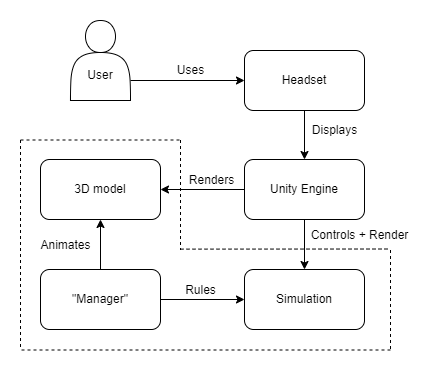

The diagram above was exported from draw.io. Its source (the exported page's mxGraphModel, read from the mxfile embedded in the PNG):
<mxGraphModel dx="782" dy="507" grid="1" gridSize="10" guides="1" tooltips="1" connect="1" arrows="1" fold="1" page="1" pageScale="1" pageWidth="827" pageHeight="1169" math="0" shadow="0">
  <root>
    <mxCell id="0" />
    <mxCell id="1" parent="0" />
    <mxCell id="Fooz27rAyYZ0tB2IdAOx-21" style="edgeStyle=orthogonalEdgeStyle;rounded=0;orthogonalLoop=1;jettySize=auto;html=1;exitX=1;exitY=0.75;exitDx=0;exitDy=0;" parent="1" source="Fooz27rAyYZ0tB2IdAOx-1" target="Fooz27rAyYZ0tB2IdAOx-2" edge="1">
      <mxGeometry relative="1" as="geometry" />
    </mxCell>
    <mxCell id="Fooz27rAyYZ0tB2IdAOx-1" value="&lt;br&gt;&lt;br&gt;User" style="shape=actor;whiteSpace=wrap;html=1;" parent="1" vertex="1">
      <mxGeometry x="267" y="419" width="60" height="80" as="geometry" />
    </mxCell>
    <mxCell id="Fooz27rAyYZ0tB2IdAOx-22" style="edgeStyle=orthogonalEdgeStyle;rounded=0;orthogonalLoop=1;jettySize=auto;html=1;exitX=0.5;exitY=1;exitDx=0;exitDy=0;entryX=0.5;entryY=0;entryDx=0;entryDy=0;" parent="1" source="Fooz27rAyYZ0tB2IdAOx-2" target="Fooz27rAyYZ0tB2IdAOx-3" edge="1">
      <mxGeometry relative="1" as="geometry" />
    </mxCell>
    <mxCell id="Fooz27rAyYZ0tB2IdAOx-2" value="Headset" style="rounded=1;whiteSpace=wrap;html=1;" parent="1" vertex="1">
      <mxGeometry x="441" y="449" width="120" height="60" as="geometry" />
    </mxCell>
    <mxCell id="Fooz27rAyYZ0tB2IdAOx-23" style="edgeStyle=orthogonalEdgeStyle;rounded=0;orthogonalLoop=1;jettySize=auto;html=1;exitX=0.5;exitY=1;exitDx=0;exitDy=0;entryX=0.5;entryY=0;entryDx=0;entryDy=0;" parent="1" source="Fooz27rAyYZ0tB2IdAOx-3" target="Fooz27rAyYZ0tB2IdAOx-4" edge="1">
      <mxGeometry relative="1" as="geometry" />
    </mxCell>
    <mxCell id="Fooz27rAyYZ0tB2IdAOx-24" style="edgeStyle=orthogonalEdgeStyle;rounded=0;orthogonalLoop=1;jettySize=auto;html=1;exitX=0;exitY=0.5;exitDx=0;exitDy=0;entryX=1;entryY=0.5;entryDx=0;entryDy=0;" parent="1" source="Fooz27rAyYZ0tB2IdAOx-3" target="Fooz27rAyYZ0tB2IdAOx-6" edge="1">
      <mxGeometry relative="1" as="geometry" />
    </mxCell>
    <mxCell id="Fooz27rAyYZ0tB2IdAOx-3" value="Unity Engine" style="rounded=1;whiteSpace=wrap;html=1;" parent="1" vertex="1">
      <mxGeometry x="441" y="558" width="120" height="60" as="geometry" />
    </mxCell>
    <mxCell id="Fooz27rAyYZ0tB2IdAOx-4" value="Simulation" style="rounded=1;whiteSpace=wrap;html=1;" parent="1" vertex="1">
      <mxGeometry x="441" y="668" width="120" height="60" as="geometry" />
    </mxCell>
    <mxCell id="Fooz27rAyYZ0tB2IdAOx-25" style="edgeStyle=orthogonalEdgeStyle;rounded=0;orthogonalLoop=1;jettySize=auto;html=1;exitX=0.5;exitY=0;exitDx=0;exitDy=0;entryX=0.5;entryY=1;entryDx=0;entryDy=0;" parent="1" source="Fooz27rAyYZ0tB2IdAOx-5" target="Fooz27rAyYZ0tB2IdAOx-6" edge="1">
      <mxGeometry relative="1" as="geometry" />
    </mxCell>
    <mxCell id="Fooz27rAyYZ0tB2IdAOx-26" style="edgeStyle=orthogonalEdgeStyle;rounded=0;orthogonalLoop=1;jettySize=auto;html=1;exitX=1;exitY=0.5;exitDx=0;exitDy=0;entryX=0;entryY=0.5;entryDx=0;entryDy=0;" parent="1" source="Fooz27rAyYZ0tB2IdAOx-5" target="Fooz27rAyYZ0tB2IdAOx-4" edge="1">
      <mxGeometry relative="1" as="geometry" />
    </mxCell>
    <mxCell id="Fooz27rAyYZ0tB2IdAOx-5" value="&quot;Manager&quot;" style="rounded=1;whiteSpace=wrap;html=1;strokeColor=default;" parent="1" vertex="1">
      <mxGeometry x="237" y="668" width="120" height="60" as="geometry" />
    </mxCell>
    <mxCell id="Fooz27rAyYZ0tB2IdAOx-6" value="3D model" style="rounded=1;whiteSpace=wrap;html=1;" parent="1" vertex="1">
      <mxGeometry x="237" y="558" width="120" height="60" as="geometry" />
    </mxCell>
    <mxCell id="Fooz27rAyYZ0tB2IdAOx-7" value="Uses" style="text;html=1;align=center;verticalAlign=middle;resizable=0;points=[];autosize=1;strokeColor=none;fillColor=none;" parent="1" vertex="1">
      <mxGeometry x="367" y="459" width="40" height="20" as="geometry" />
    </mxCell>
    <mxCell id="Fooz27rAyYZ0tB2IdAOx-8" value="Renders" style="text;html=1;align=center;verticalAlign=middle;resizable=0;points=[];autosize=1;strokeColor=none;fillColor=none;" parent="1" vertex="1">
      <mxGeometry x="378" y="569" width="60" height="20" as="geometry" />
    </mxCell>
    <mxCell id="Fooz27rAyYZ0tB2IdAOx-9" value="Displays" style="text;html=1;align=center;verticalAlign=middle;resizable=0;points=[];autosize=1;strokeColor=none;fillColor=none;" parent="1" vertex="1">
      <mxGeometry x="501" y="519" width="60" height="20" as="geometry" />
    </mxCell>
    <mxCell id="Fooz27rAyYZ0tB2IdAOx-10" value="Controls + Render" style="text;html=1;align=center;verticalAlign=middle;resizable=0;points=[];autosize=1;strokeColor=none;fillColor=none;" parent="1" vertex="1">
      <mxGeometry x="501" y="624" width="110" height="20" as="geometry" />
    </mxCell>
    <mxCell id="Fooz27rAyYZ0tB2IdAOx-11" value="Rules" style="text;html=1;align=center;verticalAlign=middle;resizable=0;points=[];autosize=1;strokeColor=none;fillColor=none;" parent="1" vertex="1">
      <mxGeometry x="372" y="678.5" width="50" height="20" as="geometry" />
    </mxCell>
    <mxCell id="Fooz27rAyYZ0tB2IdAOx-12" value="Animates" style="text;html=1;align=center;verticalAlign=middle;resizable=0;points=[];autosize=1;strokeColor=none;fillColor=none;" parent="1" vertex="1">
      <mxGeometry x="227" y="634" width="70" height="20" as="geometry" />
    </mxCell>
    <mxCell id="Fooz27rAyYZ0tB2IdAOx-27" value="" style="endArrow=none;dashed=1;html=1;rounded=0;" parent="1" edge="1">
      <mxGeometry width="50" height="50" relative="1" as="geometry">
        <mxPoint x="217" y="538.5" as="sourcePoint" />
        <mxPoint x="377" y="538.5" as="targetPoint" />
      </mxGeometry>
    </mxCell>
    <mxCell id="Fooz27rAyYZ0tB2IdAOx-28" value="" style="endArrow=none;dashed=1;html=1;rounded=0;" parent="1" edge="1">
      <mxGeometry width="50" height="50" relative="1" as="geometry">
        <mxPoint x="217.0000000000001" y="538.5" as="sourcePoint" />
        <mxPoint x="217" y="748.5" as="targetPoint" />
      </mxGeometry>
    </mxCell>
    <mxCell id="Fooz27rAyYZ0tB2IdAOx-29" value="" style="endArrow=none;dashed=1;html=1;rounded=0;" parent="1" edge="1">
      <mxGeometry width="50" height="50" relative="1" as="geometry">
        <mxPoint x="377.0000000000001" y="538.5" as="sourcePoint" />
        <mxPoint x="377" y="648.5" as="targetPoint" />
      </mxGeometry>
    </mxCell>
    <mxCell id="Fooz27rAyYZ0tB2IdAOx-30" value="" style="endArrow=none;dashed=1;html=1;rounded=0;" parent="1" edge="1">
      <mxGeometry width="50" height="50" relative="1" as="geometry">
        <mxPoint x="377.0000000000001" y="647.63" as="sourcePoint" />
        <mxPoint x="587" y="647.5" as="targetPoint" />
      </mxGeometry>
    </mxCell>
    <mxCell id="Fooz27rAyYZ0tB2IdAOx-31" value="" style="endArrow=none;dashed=1;html=1;rounded=0;" parent="1" edge="1">
      <mxGeometry width="50" height="50" relative="1" as="geometry">
        <mxPoint x="587" y="748.5" as="sourcePoint" />
        <mxPoint x="217" y="748.5" as="targetPoint" />
      </mxGeometry>
    </mxCell>
    <mxCell id="Fooz27rAyYZ0tB2IdAOx-32" value="" style="endArrow=none;dashed=1;html=1;rounded=0;" parent="1" edge="1">
      <mxGeometry width="50" height="50" relative="1" as="geometry">
        <mxPoint x="587" y="648.5" as="sourcePoint" />
        <mxPoint x="587" y="748.5" as="targetPoint" />
      </mxGeometry>
    </mxCell>
  </root>
</mxGraphModel>